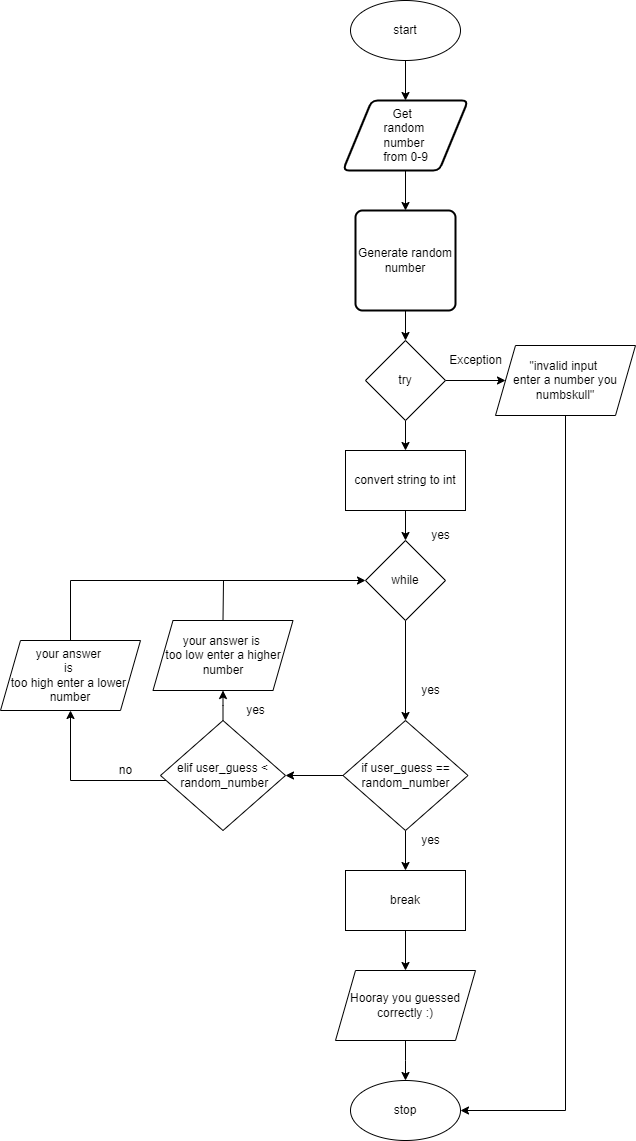

The diagram above was exported from draw.io. Its source (the exported page's mxGraphModel, read from the mxfile embedded in the PNG):
<mxGraphModel dx="1261" dy="381" grid="1" gridSize="10" guides="1" tooltips="1" connect="1" arrows="1" fold="1" page="1" pageScale="1" pageWidth="827" pageHeight="1169" math="0" shadow="0">
  <root>
    <mxCell id="0" />
    <mxCell id="1" parent="0" />
    <mxCell id="5" style="edgeStyle=none;html=1;" edge="1" parent="1" source="2" target="4">
      <mxGeometry relative="1" as="geometry" />
    </mxCell>
    <mxCell id="2" value="start" style="ellipse;whiteSpace=wrap;html=1;" vertex="1" parent="1">
      <mxGeometry x="170" width="110" height="60" as="geometry" />
    </mxCell>
    <mxCell id="6" style="edgeStyle=none;html=1;" edge="1" parent="1" source="4">
      <mxGeometry relative="1" as="geometry">
        <mxPoint x="225" y="210" as="targetPoint" />
      </mxGeometry>
    </mxCell>
    <mxCell id="4" value="Get&amp;nbsp; &lt;br&gt;random &lt;br&gt;number &lt;br&gt;from 0-9" style="shape=parallelogram;html=1;strokeWidth=2;perimeter=parallelogramPerimeter;whiteSpace=wrap;rounded=1;arcSize=12;size=0.23;" vertex="1" parent="1">
      <mxGeometry x="162.5" y="100" width="125" height="70" as="geometry" />
    </mxCell>
    <mxCell id="10" style="edgeStyle=none;html=1;" edge="1" parent="1" source="8" target="11">
      <mxGeometry relative="1" as="geometry">
        <mxPoint x="225" y="380" as="targetPoint" />
      </mxGeometry>
    </mxCell>
    <mxCell id="8" value="Generate random number" style="rounded=1;whiteSpace=wrap;html=1;absoluteArcSize=1;arcSize=14;strokeWidth=2;" vertex="1" parent="1">
      <mxGeometry x="175" y="210" width="100" height="100" as="geometry" />
    </mxCell>
    <mxCell id="12" style="edgeStyle=none;html=1;entryX=0;entryY=0.5;entryDx=0;entryDy=0;" edge="1" parent="1" source="11" target="14">
      <mxGeometry relative="1" as="geometry">
        <mxPoint x="320" y="410" as="targetPoint" />
      </mxGeometry>
    </mxCell>
    <mxCell id="15" style="edgeStyle=none;html=1;entryX=0.5;entryY=0;entryDx=0;entryDy=0;" edge="1" parent="1" source="11" target="17">
      <mxGeometry relative="1" as="geometry">
        <mxPoint x="225" y="500" as="targetPoint" />
      </mxGeometry>
    </mxCell>
    <mxCell id="11" value="try" style="rhombus;whiteSpace=wrap;html=1;" vertex="1" parent="1">
      <mxGeometry x="185" y="340" width="80" height="80" as="geometry" />
    </mxCell>
    <mxCell id="13" value="Exception" style="text;html=1;align=center;verticalAlign=middle;resizable=0;points=[];autosize=1;strokeColor=none;fillColor=none;" vertex="1" parent="1">
      <mxGeometry x="260" y="350" width="70" height="20" as="geometry" />
    </mxCell>
    <mxCell id="55" style="rounded=0;html=1;entryX=1;entryY=0.5;entryDx=0;entryDy=0;edgeStyle=elbowEdgeStyle;" edge="1" parent="1" source="14" target="51">
      <mxGeometry relative="1" as="geometry">
        <mxPoint x="390" y="460" as="targetPoint" />
        <Array as="points">
          <mxPoint x="385" y="610" />
          <mxPoint x="360" y="750" />
        </Array>
      </mxGeometry>
    </mxCell>
    <mxCell id="14" value="&quot;invalid input &lt;br&gt;enter a number you numbskull&quot;" style="shape=parallelogram;perimeter=parallelogramPerimeter;whiteSpace=wrap;html=1;fixedSize=1;" vertex="1" parent="1">
      <mxGeometry x="315" y="345" width="140" height="70" as="geometry" />
    </mxCell>
    <mxCell id="16" value="yes" style="text;html=1;align=center;verticalAlign=middle;resizable=0;points=[];autosize=1;strokeColor=none;fillColor=none;" vertex="1" parent="1">
      <mxGeometry x="245" y="525" width="30" height="20" as="geometry" />
    </mxCell>
    <mxCell id="18" style="edgeStyle=none;html=1;entryX=0.5;entryY=0;entryDx=0;entryDy=0;" edge="1" parent="1" source="17" target="19">
      <mxGeometry relative="1" as="geometry">
        <mxPoint x="225" y="600" as="targetPoint" />
      </mxGeometry>
    </mxCell>
    <mxCell id="17" value="convert string to int" style="rounded=0;whiteSpace=wrap;html=1;" vertex="1" parent="1">
      <mxGeometry x="165" y="450" width="120" height="60" as="geometry" />
    </mxCell>
    <mxCell id="20" style="edgeStyle=none;html=1;" edge="1" parent="1" source="19">
      <mxGeometry relative="1" as="geometry">
        <mxPoint x="225" y="720" as="targetPoint" />
      </mxGeometry>
    </mxCell>
    <mxCell id="19" value="while" style="rhombus;whiteSpace=wrap;html=1;" vertex="1" parent="1">
      <mxGeometry x="185" y="540" width="80" height="80" as="geometry" />
    </mxCell>
    <mxCell id="21" value="yes" style="text;html=1;align=center;verticalAlign=middle;resizable=0;points=[];autosize=1;strokeColor=none;fillColor=none;" vertex="1" parent="1">
      <mxGeometry x="235" y="680" width="30" height="20" as="geometry" />
    </mxCell>
    <mxCell id="24" style="edgeStyle=none;html=1;" edge="1" parent="1" source="23">
      <mxGeometry relative="1" as="geometry">
        <mxPoint x="225" y="870" as="targetPoint" />
      </mxGeometry>
    </mxCell>
    <mxCell id="29" style="edgeStyle=none;html=1;entryX=1;entryY=0.5;entryDx=0;entryDy=0;" edge="1" parent="1" source="23" target="30">
      <mxGeometry relative="1" as="geometry">
        <mxPoint x="100" y="775" as="targetPoint" />
      </mxGeometry>
    </mxCell>
    <mxCell id="23" value="if user_guess == random_number" style="rhombus;whiteSpace=wrap;html=1;" vertex="1" parent="1">
      <mxGeometry x="162.5" y="720" width="125" height="110" as="geometry" />
    </mxCell>
    <mxCell id="25" value="yes" style="text;html=1;align=center;verticalAlign=middle;resizable=0;points=[];autosize=1;strokeColor=none;fillColor=none;" vertex="1" parent="1">
      <mxGeometry x="235" y="830" width="30" height="20" as="geometry" />
    </mxCell>
    <mxCell id="27" style="edgeStyle=none;html=1;" edge="1" parent="1" source="26">
      <mxGeometry relative="1" as="geometry">
        <mxPoint x="225" y="970" as="targetPoint" />
      </mxGeometry>
    </mxCell>
    <mxCell id="26" value="break" style="rounded=0;whiteSpace=wrap;html=1;" vertex="1" parent="1">
      <mxGeometry x="165" y="870" width="120" height="60" as="geometry" />
    </mxCell>
    <mxCell id="52" style="edgeStyle=elbowEdgeStyle;rounded=0;elbow=vertical;html=1;entryX=0.5;entryY=0;entryDx=0;entryDy=0;" edge="1" parent="1" source="28" target="51">
      <mxGeometry relative="1" as="geometry" />
    </mxCell>
    <mxCell id="28" value="Hooray you guessed correctly :)" style="shape=parallelogram;perimeter=parallelogramPerimeter;whiteSpace=wrap;html=1;fixedSize=1;" vertex="1" parent="1">
      <mxGeometry x="155" y="970" width="140" height="70" as="geometry" />
    </mxCell>
    <mxCell id="31" style="edgeStyle=none;html=1;startArrow=none;" edge="1" parent="1" source="32">
      <mxGeometry relative="1" as="geometry">
        <mxPoint x="42.5" y="650" as="targetPoint" />
      </mxGeometry>
    </mxCell>
    <mxCell id="37" style="edgeStyle=elbowEdgeStyle;elbow=vertical;html=1;entryX=0.5;entryY=1;entryDx=0;entryDy=0;rounded=0;" edge="1" parent="1" source="30" target="35">
      <mxGeometry relative="1" as="geometry">
        <mxPoint x="-150" y="775" as="targetPoint" />
        <Array as="points">
          <mxPoint x="-85" y="780" />
        </Array>
      </mxGeometry>
    </mxCell>
    <mxCell id="39" style="edgeStyle=elbowEdgeStyle;rounded=0;elbow=vertical;html=1;" edge="1" parent="1" source="30">
      <mxGeometry relative="1" as="geometry">
        <mxPoint x="42.5" y="690" as="targetPoint" />
      </mxGeometry>
    </mxCell>
    <mxCell id="30" value="elif user_guess &amp;lt;&lt;br&gt;&amp;nbsp;random_number" style="rhombus;whiteSpace=wrap;html=1;" vertex="1" parent="1">
      <mxGeometry x="-20" y="720" width="125" height="110" as="geometry" />
    </mxCell>
    <mxCell id="33" value="yes" style="text;html=1;align=center;verticalAlign=middle;resizable=0;points=[];autosize=1;strokeColor=none;fillColor=none;" vertex="1" parent="1">
      <mxGeometry x="60" y="700" width="30" height="20" as="geometry" />
    </mxCell>
    <mxCell id="47" style="edgeStyle=elbowEdgeStyle;rounded=0;elbow=vertical;html=1;entryX=0;entryY=0.5;entryDx=0;entryDy=0;" edge="1" parent="1" source="35" target="19">
      <mxGeometry relative="1" as="geometry">
        <Array as="points">
          <mxPoint x="110" y="580" />
          <mxPoint x="40" y="585" />
        </Array>
      </mxGeometry>
    </mxCell>
    <mxCell id="35" value="your answer &lt;br&gt;is &lt;br&gt;too high enter a lower &lt;br&gt;number" style="shape=parallelogram;perimeter=parallelogramPerimeter;whiteSpace=wrap;html=1;fixedSize=1;" vertex="1" parent="1">
      <mxGeometry x="-180" y="640" width="140" height="70" as="geometry" />
    </mxCell>
    <mxCell id="32" value="your answer is &lt;br&gt;too low enter a higher number" style="shape=parallelogram;perimeter=parallelogramPerimeter;whiteSpace=wrap;html=1;fixedSize=1;" vertex="1" parent="1">
      <mxGeometry x="-27.5" y="620" width="140" height="70" as="geometry" />
    </mxCell>
    <mxCell id="46" value="no" style="text;html=1;align=center;verticalAlign=middle;resizable=0;points=[];autosize=1;strokeColor=none;fillColor=none;" vertex="1" parent="1">
      <mxGeometry x="-70" y="760" width="30" height="20" as="geometry" />
    </mxCell>
    <mxCell id="50" value="" style="endArrow=none;html=1;rounded=0;elbow=vertical;entryX=0.5;entryY=0;entryDx=0;entryDy=0;" edge="1" parent="1" target="32">
      <mxGeometry width="50" height="50" relative="1" as="geometry">
        <mxPoint x="43" y="580" as="sourcePoint" />
        <mxPoint x="90" y="595" as="targetPoint" />
      </mxGeometry>
    </mxCell>
    <mxCell id="51" value="stop" style="ellipse;whiteSpace=wrap;html=1;" vertex="1" parent="1">
      <mxGeometry x="170" y="1080" width="110" height="60" as="geometry" />
    </mxCell>
  </root>
</mxGraphModel>